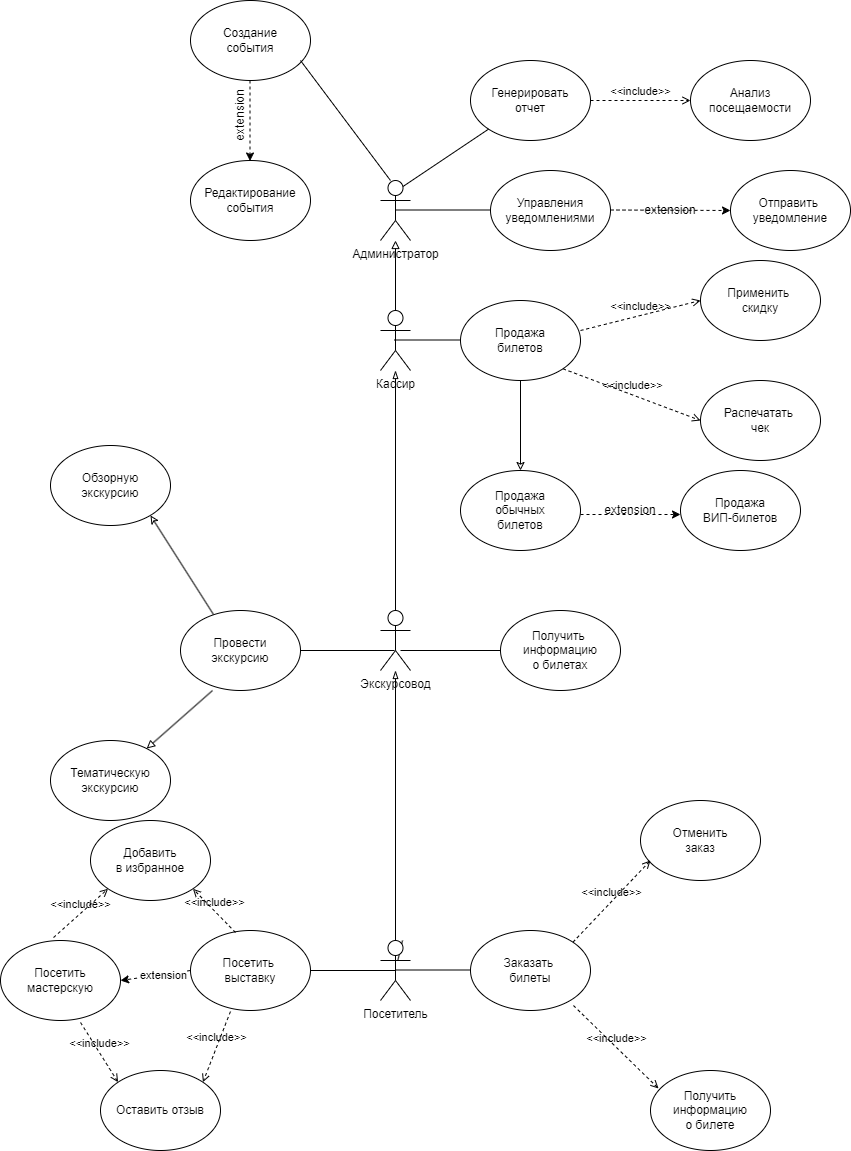

The diagram above was exported from draw.io. Its source (the exported page's mxGraphModel, read from the mxfile embedded in the PNG):
<mxGraphModel dx="2703" dy="1376" grid="1" gridSize="10" guides="1" tooltips="1" connect="1" arrows="1" fold="1" page="1" pageScale="1" pageWidth="827" pageHeight="1169" math="0" shadow="0">
  <root>
    <mxCell id="0" />
    <mxCell id="1" parent="0" />
    <mxCell id="QaGkY17arEBo_9v4IGlm-1" value="Администратор&lt;br&gt;" style="shape=umlActor;verticalLabelPosition=bottom;verticalAlign=top;html=1;outlineConnect=0;" parent="1" vertex="1">
      <mxGeometry x="340" y="250" width="30" height="60" as="geometry" />
    </mxCell>
    <mxCell id="QaGkY17arEBo_9v4IGlm-4" value="Кассир&lt;br&gt;" style="shape=umlActor;verticalLabelPosition=bottom;verticalAlign=top;html=1;outlineConnect=0;" parent="1" vertex="1">
      <mxGeometry x="340" y="380" width="30" height="60" as="geometry" />
    </mxCell>
    <mxCell id="QaGkY17arEBo_9v4IGlm-5" value="Экскурсовод" style="shape=umlActor;verticalLabelPosition=bottom;verticalAlign=top;html=1;outlineConnect=0;" parent="1" vertex="1">
      <mxGeometry x="340" y="680" width="30" height="60" as="geometry" />
    </mxCell>
    <mxCell id="QaGkY17arEBo_9v4IGlm-13" value="Генерировать&lt;br&gt;&lt;font&gt;отчет&lt;/font&gt;" style="ellipse;whiteSpace=wrap;html=1;" parent="1" vertex="1">
      <mxGeometry x="430" y="130" width="120" height="80" as="geometry" />
    </mxCell>
    <mxCell id="QaGkY17arEBo_9v4IGlm-17" value="Анализ&lt;br&gt;&lt;font&gt;посещаемости&lt;/font&gt;" style="ellipse;whiteSpace=wrap;html=1;" parent="1" vertex="1">
      <mxGeometry x="650" y="130" width="120" height="80" as="geometry" />
    </mxCell>
    <mxCell id="QaGkY17arEBo_9v4IGlm-18" value="" style="endArrow=none;html=1;rounded=0;" parent="1" edge="1">
      <mxGeometry width="50" height="50" relative="1" as="geometry">
        <mxPoint x="355" y="279.5" as="sourcePoint" />
        <mxPoint x="450" y="279.5" as="targetPoint" />
      </mxGeometry>
    </mxCell>
    <mxCell id="QaGkY17arEBo_9v4IGlm-19" value="&lt;font&gt;Управления&lt;/font&gt;&lt;br&gt;&lt;font&gt;уведомлениями&lt;/font&gt;" style="ellipse;whiteSpace=wrap;html=1;" parent="1" vertex="1">
      <mxGeometry x="450" y="240" width="120" height="80" as="geometry" />
    </mxCell>
    <mxCell id="QaGkY17arEBo_9v4IGlm-20" value="" style="endArrow=classic;html=1;rounded=0;dashed=1;" parent="1" target="QaGkY17arEBo_9v4IGlm-22" edge="1">
      <mxGeometry relative="1" as="geometry">
        <mxPoint x="570" y="279.5" as="sourcePoint" />
        <mxPoint x="670" y="279.5" as="targetPoint" />
      </mxGeometry>
    </mxCell>
    <mxCell id="QaGkY17arEBo_9v4IGlm-22" value="Отправить&amp;nbsp;&lt;br&gt;&lt;font&gt;уведомление&lt;/font&gt;" style="ellipse;whiteSpace=wrap;html=1;" parent="1" vertex="1">
      <mxGeometry x="690" y="240" width="120" height="80" as="geometry" />
    </mxCell>
    <mxCell id="QaGkY17arEBo_9v4IGlm-28" value="Создание&lt;br&gt;&lt;font&gt;события&lt;/font&gt;" style="ellipse;whiteSpace=wrap;html=1;" parent="1" vertex="1">
      <mxGeometry x="150" y="70" width="120" height="80" as="geometry" />
    </mxCell>
    <mxCell id="QaGkY17arEBo_9v4IGlm-29" value="" style="endArrow=classic;html=1;rounded=0;dashed=1;" parent="1" edge="1">
      <mxGeometry relative="1" as="geometry">
        <mxPoint x="209.5" y="150" as="sourcePoint" />
        <mxPoint x="209.5" y="230.5" as="targetPoint" />
      </mxGeometry>
    </mxCell>
    <mxCell id="QaGkY17arEBo_9v4IGlm-31" value="Редактирование&lt;br&gt;&lt;font&gt;события&lt;/font&gt;" style="ellipse;whiteSpace=wrap;html=1;" parent="1" vertex="1">
      <mxGeometry x="150" y="230" width="120" height="80" as="geometry" />
    </mxCell>
    <mxCell id="QaGkY17arEBo_9v4IGlm-37" value="" style="endArrow=none;html=1;rounded=0;" parent="1" edge="1">
      <mxGeometry width="50" height="50" relative="1" as="geometry">
        <mxPoint x="354" y="409.5" as="sourcePoint" />
        <mxPoint x="423" y="409.5" as="targetPoint" />
      </mxGeometry>
    </mxCell>
    <mxCell id="QaGkY17arEBo_9v4IGlm-38" value="Продажа&lt;br&gt;&lt;font&gt;билетов&lt;/font&gt;" style="ellipse;whiteSpace=wrap;html=1;" parent="1" vertex="1">
      <mxGeometry x="420" y="370" width="120" height="80" as="geometry" />
    </mxCell>
    <mxCell id="QaGkY17arEBo_9v4IGlm-43" value="Применить&amp;nbsp;&lt;br&gt;&lt;font&gt;скидку&lt;/font&gt;" style="ellipse;whiteSpace=wrap;html=1;" parent="1" vertex="1">
      <mxGeometry x="660" y="330" width="120" height="80" as="geometry" />
    </mxCell>
    <mxCell id="QaGkY17arEBo_9v4IGlm-44" value="Распечатать&amp;nbsp;&lt;br&gt;&lt;font&gt;чек&lt;/font&gt;" style="ellipse;whiteSpace=wrap;html=1;" parent="1" vertex="1">
      <mxGeometry x="660" y="450" width="120" height="80" as="geometry" />
    </mxCell>
    <mxCell id="QaGkY17arEBo_9v4IGlm-49" value="" style="endArrow=classic;html=1;rounded=0;endFill=0;" parent="1" target="QaGkY17arEBo_9v4IGlm-50" edge="1">
      <mxGeometry width="50" height="50" relative="1" as="geometry">
        <mxPoint x="480" y="450" as="sourcePoint" />
        <mxPoint x="480" y="560" as="targetPoint" />
      </mxGeometry>
    </mxCell>
    <mxCell id="QaGkY17arEBo_9v4IGlm-50" value="Продажа&lt;br&gt;&lt;font&gt;обычных&lt;br&gt;&lt;/font&gt;&lt;font&gt;билетов&lt;/font&gt;" style="ellipse;whiteSpace=wrap;html=1;" parent="1" vertex="1">
      <mxGeometry x="420" y="540" width="120" height="80" as="geometry" />
    </mxCell>
    <mxCell id="QaGkY17arEBo_9v4IGlm-51" value="" style="endArrow=classic;html=1;rounded=0;dashed=1;" parent="1" edge="1">
      <mxGeometry relative="1" as="geometry">
        <mxPoint x="540" y="584" as="sourcePoint" />
        <mxPoint x="640" y="584" as="targetPoint" />
      </mxGeometry>
    </mxCell>
    <mxCell id="QaGkY17arEBo_9v4IGlm-53" value="Продажа&lt;br&gt;&lt;font&gt;ВИП-билетов&lt;/font&gt;" style="ellipse;whiteSpace=wrap;html=1;" parent="1" vertex="1">
      <mxGeometry x="640" y="540" width="120" height="80" as="geometry" />
    </mxCell>
    <mxCell id="QaGkY17arEBo_9v4IGlm-56" value="" style="endArrow=none;html=1;rounded=0;" parent="1" edge="1">
      <mxGeometry width="50" height="50" relative="1" as="geometry">
        <mxPoint x="258" y="720" as="sourcePoint" />
        <mxPoint x="354" y="720" as="targetPoint" />
      </mxGeometry>
    </mxCell>
    <mxCell id="QaGkY17arEBo_9v4IGlm-57" value="Провести&lt;br&gt;&lt;font&gt;экскурсию&lt;/font&gt;" style="ellipse;whiteSpace=wrap;html=1;" parent="1" vertex="1">
      <mxGeometry x="140" y="680" width="120" height="80" as="geometry" />
    </mxCell>
    <mxCell id="QaGkY17arEBo_9v4IGlm-58" value="" style="endArrow=classic;html=1;rounded=0;endFill=0;exitX=0.275;exitY=0.05;exitDx=0;exitDy=0;exitPerimeter=0;" parent="1" edge="1" source="QaGkY17arEBo_9v4IGlm-57">
      <mxGeometry relative="1" as="geometry">
        <mxPoint x="180" y="675" as="sourcePoint" />
        <mxPoint x="110" y="585" as="targetPoint" />
      </mxGeometry>
    </mxCell>
    <mxCell id="QaGkY17arEBo_9v4IGlm-60" value="Обзорную&lt;br&gt;&lt;font&gt;экскурсию&lt;/font&gt;" style="ellipse;whiteSpace=wrap;html=1;" parent="1" vertex="1">
      <mxGeometry x="10" y="515" width="120" height="80" as="geometry" />
    </mxCell>
    <mxCell id="QaGkY17arEBo_9v4IGlm-61" value="" style="endArrow=block;html=1;rounded=0;endFill=0;exitX=0.267;exitY=1;exitDx=0;exitDy=0;exitPerimeter=0;" parent="1" target="QaGkY17arEBo_9v4IGlm-63" edge="1" source="QaGkY17arEBo_9v4IGlm-57">
      <mxGeometry relative="1" as="geometry">
        <mxPoint x="160" y="749" as="sourcePoint" />
        <mxPoint x="70" y="850" as="targetPoint" />
      </mxGeometry>
    </mxCell>
    <mxCell id="QaGkY17arEBo_9v4IGlm-63" value="Тематическую&lt;br&gt;&lt;font&gt;экскурсию&lt;/font&gt;" style="ellipse;whiteSpace=wrap;html=1;" parent="1" vertex="1">
      <mxGeometry x="10" y="810" width="120" height="80" as="geometry" />
    </mxCell>
    <mxCell id="QaGkY17arEBo_9v4IGlm-67" value="Получить&amp;nbsp;&lt;br&gt;&lt;font&gt;информацию&lt;br&gt;&lt;/font&gt;&lt;font&gt;о билетах&lt;/font&gt;" style="ellipse;whiteSpace=wrap;html=1;" parent="1" vertex="1">
      <mxGeometry x="460" y="680" width="120" height="80" as="geometry" />
    </mxCell>
    <mxCell id="QaGkY17arEBo_9v4IGlm-69" value="" style="endArrow=none;html=1;rounded=0;" parent="1" edge="1">
      <mxGeometry width="50" height="50" relative="1" as="geometry">
        <mxPoint x="355" y="1039.5" as="sourcePoint" />
        <mxPoint x="430" y="1039.5" as="targetPoint" />
      </mxGeometry>
    </mxCell>
    <mxCell id="QaGkY17arEBo_9v4IGlm-70" value="Заказать&amp;nbsp;&lt;br&gt;&lt;font&gt;билеты&lt;/font&gt;" style="ellipse;whiteSpace=wrap;html=1;" parent="1" vertex="1">
      <mxGeometry x="430" y="1000" width="120" height="80" as="geometry" />
    </mxCell>
    <mxCell id="QaGkY17arEBo_9v4IGlm-73" value="Отменить&lt;br&gt;&lt;font&gt;заказ&lt;/font&gt;" style="ellipse;whiteSpace=wrap;html=1;" parent="1" vertex="1">
      <mxGeometry x="600" y="870" width="120" height="80" as="geometry" />
    </mxCell>
    <mxCell id="QaGkY17arEBo_9v4IGlm-76" value="Получить&lt;br&gt;&lt;font&gt;информацию&lt;br&gt;&lt;/font&gt;&lt;font&gt;о билете&lt;/font&gt;" style="ellipse;whiteSpace=wrap;html=1;" parent="1" vertex="1">
      <mxGeometry x="610" y="1140" width="120" height="80" as="geometry" />
    </mxCell>
    <mxCell id="QaGkY17arEBo_9v4IGlm-77" value="" style="endArrow=none;html=1;rounded=0;startArrow=none;" parent="1" edge="1" source="QaGkY17arEBo_9v4IGlm-6">
      <mxGeometry width="50" height="50" relative="1" as="geometry">
        <mxPoint x="260" y="1029.5" as="sourcePoint" />
        <mxPoint x="357.46" y="1029.5" as="targetPoint" />
      </mxGeometry>
    </mxCell>
    <mxCell id="QaGkY17arEBo_9v4IGlm-78" value="Посетить&amp;nbsp;&lt;br&gt;&lt;font&gt;выставку&lt;/font&gt;" style="ellipse;whiteSpace=wrap;html=1;" parent="1" vertex="1">
      <mxGeometry x="150" y="1000" width="120" height="80" as="geometry" />
    </mxCell>
    <mxCell id="QaGkY17arEBo_9v4IGlm-80" value="Оставить отзыв" style="ellipse;whiteSpace=wrap;html=1;" parent="1" vertex="1">
      <mxGeometry x="60" y="1140" width="120" height="80" as="geometry" />
    </mxCell>
    <mxCell id="QaGkY17arEBo_9v4IGlm-81" value="Посетить&lt;br&gt;&lt;font&gt;мастерскую&lt;/font&gt;" style="ellipse;whiteSpace=wrap;html=1;" parent="1" vertex="1">
      <mxGeometry x="-40" y="1010" width="120" height="80" as="geometry" />
    </mxCell>
    <mxCell id="QaGkY17arEBo_9v4IGlm-82" value="Добавить&lt;br&gt;&lt;font&gt;в избранное&lt;/font&gt;" style="ellipse;whiteSpace=wrap;html=1;" parent="1" vertex="1">
      <mxGeometry x="50" y="890" width="120" height="80" as="geometry" />
    </mxCell>
    <mxCell id="KrFVVJIQCSm2oz4L8sGf-18" value="" style="endArrow=classic;html=1;rounded=0;entryX=1;entryY=0.5;entryDx=0;entryDy=0;exitX=0;exitY=0.5;exitDx=0;exitDy=0;dashed=1;" parent="1" source="QaGkY17arEBo_9v4IGlm-78" target="QaGkY17arEBo_9v4IGlm-81" edge="1">
      <mxGeometry relative="1" as="geometry">
        <mxPoint x="60" y="969.41" as="sourcePoint" />
        <mxPoint x="160" y="969.41" as="targetPoint" />
      </mxGeometry>
    </mxCell>
    <mxCell id="KrFVVJIQCSm2oz4L8sGf-19" value="Label" style="edgeLabel;resizable=0;html=1;align=center;verticalAlign=middle;" parent="KrFVVJIQCSm2oz4L8sGf-18" connectable="0" vertex="1">
      <mxGeometry relative="1" as="geometry" />
    </mxCell>
    <mxCell id="KrFVVJIQCSm2oz4L8sGf-20" value="extension" style="edgeLabel;html=1;align=center;verticalAlign=middle;resizable=0;points=[];" parent="KrFVVJIQCSm2oz4L8sGf-18" vertex="1" connectable="0">
      <mxGeometry x="-0.1882" relative="1" as="geometry">
        <mxPoint as="offset" />
      </mxGeometry>
    </mxCell>
    <mxCell id="KrFVVJIQCSm2oz4L8sGf-21" value="extension" style="text;html=1;strokeColor=none;fillColor=none;align=center;verticalAlign=middle;whiteSpace=wrap;rounded=0;" parent="1" vertex="1">
      <mxGeometry x="560" y="565" width="60" height="30" as="geometry" />
    </mxCell>
    <mxCell id="KrFVVJIQCSm2oz4L8sGf-22" value="extension" style="text;html=1;strokeColor=none;fillColor=none;align=center;verticalAlign=middle;whiteSpace=wrap;rounded=0;rotation=-90;" parent="1" vertex="1">
      <mxGeometry x="170" y="170" width="60" height="30" as="geometry" />
    </mxCell>
    <mxCell id="KrFVVJIQCSm2oz4L8sGf-24" value="extension" style="text;html=1;strokeColor=none;fillColor=none;align=center;verticalAlign=middle;whiteSpace=wrap;rounded=0;" parent="1" vertex="1">
      <mxGeometry x="600" y="265" width="60" height="30" as="geometry" />
    </mxCell>
    <mxCell id="KrFVVJIQCSm2oz4L8sGf-31" value="" style="endArrow=blockThin;html=1;rounded=0;endFill=0;exitX=0.5;exitY=0;exitDx=0;exitDy=0;exitPerimeter=0;" parent="1" source="QaGkY17arEBo_9v4IGlm-6" target="QaGkY17arEBo_9v4IGlm-5" edge="1">
      <mxGeometry relative="1" as="geometry">
        <mxPoint x="340" y="890" as="sourcePoint" />
        <mxPoint x="360" y="740" as="targetPoint" />
      </mxGeometry>
    </mxCell>
    <mxCell id="KrFVVJIQCSm2oz4L8sGf-33" value="" style="endArrow=blockThin;html=1;rounded=0;endFill=0;exitX=0.5;exitY=0;exitDx=0;exitDy=0;exitPerimeter=0;" parent="1" source="QaGkY17arEBo_9v4IGlm-5" target="QaGkY17arEBo_9v4IGlm-4" edge="1">
      <mxGeometry relative="1" as="geometry">
        <mxPoint x="240" y="550" as="sourcePoint" />
        <mxPoint x="340" y="550" as="targetPoint" />
      </mxGeometry>
    </mxCell>
    <mxCell id="KrFVVJIQCSm2oz4L8sGf-35" value="" style="endArrow=block;html=1;rounded=0;endFill=0;" parent="1" source="QaGkY17arEBo_9v4IGlm-4" target="QaGkY17arEBo_9v4IGlm-1" edge="1">
      <mxGeometry relative="1" as="geometry">
        <mxPoint x="310" y="380" as="sourcePoint" />
        <mxPoint x="360" y="300" as="targetPoint" />
      </mxGeometry>
    </mxCell>
    <mxCell id="TsArKCnPZwRbLDVRGXwu-2" value="" style="endArrow=none;html=1;rounded=0;fontSize=12;startSize=8;endSize=8;curved=1;exitX=0.75;exitY=0.1;exitDx=0;exitDy=0;exitPerimeter=0;" parent="1" source="QaGkY17arEBo_9v4IGlm-1" target="QaGkY17arEBo_9v4IGlm-13" edge="1">
      <mxGeometry width="50" height="50" relative="1" as="geometry">
        <mxPoint x="330" y="220" as="sourcePoint" />
        <mxPoint x="410" y="190" as="targetPoint" />
        <Array as="points" />
      </mxGeometry>
    </mxCell>
    <mxCell id="TsArKCnPZwRbLDVRGXwu-3" value="" style="endArrow=none;html=1;rounded=0;fontSize=12;startSize=8;endSize=8;curved=1;" parent="1" edge="1">
      <mxGeometry width="50" height="50" relative="1" as="geometry">
        <mxPoint x="350" y="250" as="sourcePoint" />
        <mxPoint x="260" y="130" as="targetPoint" />
      </mxGeometry>
    </mxCell>
    <mxCell id="TsArKCnPZwRbLDVRGXwu-6" value="" style="endArrow=none;html=1;rounded=0;fontSize=12;startSize=8;endSize=8;curved=1;entryX=0;entryY=0.5;entryDx=0;entryDy=0;" parent="1" target="QaGkY17arEBo_9v4IGlm-67" edge="1">
      <mxGeometry width="50" height="50" relative="1" as="geometry">
        <mxPoint x="360" y="720" as="sourcePoint" />
        <mxPoint x="410" y="470" as="targetPoint" />
      </mxGeometry>
    </mxCell>
    <mxCell id="mUjobKQpB95xOC1MhuZQ-1" value="&amp;lt;&amp;lt;include&amp;gt;&amp;gt;" style="html=1;verticalAlign=bottom;labelBackgroundColor=none;endArrow=open;endFill=0;dashed=1;rounded=0;entryX=0;entryY=0.5;entryDx=0;entryDy=0;" edge="1" parent="1" target="QaGkY17arEBo_9v4IGlm-17">
      <mxGeometry width="160" relative="1" as="geometry">
        <mxPoint x="550" y="170" as="sourcePoint" />
        <mxPoint x="640" y="170" as="targetPoint" />
      </mxGeometry>
    </mxCell>
    <mxCell id="mUjobKQpB95xOC1MhuZQ-2" value="&amp;lt;&amp;lt;include&amp;gt;&amp;gt;" style="html=1;verticalAlign=bottom;labelBackgroundColor=none;endArrow=open;endFill=0;dashed=1;rounded=0;exitX=1;exitY=0.375;exitDx=0;exitDy=0;exitPerimeter=0;entryX=0;entryY=0.5;entryDx=0;entryDy=0;" edge="1" parent="1" source="QaGkY17arEBo_9v4IGlm-38" target="QaGkY17arEBo_9v4IGlm-43">
      <mxGeometry width="160" relative="1" as="geometry">
        <mxPoint x="510" y="370" as="sourcePoint" />
        <mxPoint x="670" y="370" as="targetPoint" />
      </mxGeometry>
    </mxCell>
    <mxCell id="mUjobKQpB95xOC1MhuZQ-3" value="&amp;lt;&amp;lt;include&amp;gt;&amp;gt;" style="html=1;verticalAlign=bottom;labelBackgroundColor=none;endArrow=open;endFill=0;dashed=1;rounded=0;exitX=1;exitY=1;exitDx=0;exitDy=0;entryX=0;entryY=0.5;entryDx=0;entryDy=0;" edge="1" parent="1" source="QaGkY17arEBo_9v4IGlm-38" target="QaGkY17arEBo_9v4IGlm-44">
      <mxGeometry width="160" relative="1" as="geometry">
        <mxPoint x="500" y="480" as="sourcePoint" />
        <mxPoint x="660" y="480" as="targetPoint" />
      </mxGeometry>
    </mxCell>
    <mxCell id="mUjobKQpB95xOC1MhuZQ-4" value="&amp;lt;&amp;lt;include&amp;gt;&amp;gt;" style="html=1;verticalAlign=bottom;labelBackgroundColor=none;endArrow=open;endFill=0;dashed=1;rounded=0;exitX=0.858;exitY=0.938;exitDx=0;exitDy=0;exitPerimeter=0;entryX=0.067;entryY=0.225;entryDx=0;entryDy=0;entryPerimeter=0;" edge="1" parent="1" source="QaGkY17arEBo_9v4IGlm-70" target="QaGkY17arEBo_9v4IGlm-76">
      <mxGeometry width="160" relative="1" as="geometry">
        <mxPoint x="470" y="1070" as="sourcePoint" />
        <mxPoint x="630" y="1070" as="targetPoint" />
      </mxGeometry>
    </mxCell>
    <mxCell id="mUjobKQpB95xOC1MhuZQ-5" value="&amp;lt;&amp;lt;include&amp;gt;&amp;gt;" style="html=1;verticalAlign=bottom;labelBackgroundColor=none;endArrow=open;endFill=0;dashed=1;rounded=0;entryX=0.083;entryY=0.75;entryDx=0;entryDy=0;entryPerimeter=0;exitX=1;exitY=0;exitDx=0;exitDy=0;" edge="1" parent="1" source="QaGkY17arEBo_9v4IGlm-70" target="QaGkY17arEBo_9v4IGlm-73">
      <mxGeometry width="160" relative="1" as="geometry">
        <mxPoint x="460" y="880" as="sourcePoint" />
        <mxPoint x="620" y="880" as="targetPoint" />
      </mxGeometry>
    </mxCell>
    <mxCell id="mUjobKQpB95xOC1MhuZQ-6" value="&amp;lt;&amp;lt;include&amp;gt;&amp;gt;" style="html=1;verticalAlign=bottom;labelBackgroundColor=none;endArrow=open;endFill=0;dashed=1;rounded=0;entryX=0;entryY=1;entryDx=0;entryDy=0;exitX=0.442;exitY=-0.037;exitDx=0;exitDy=0;exitPerimeter=0;" edge="1" parent="1" source="QaGkY17arEBo_9v4IGlm-81" target="QaGkY17arEBo_9v4IGlm-82">
      <mxGeometry width="160" relative="1" as="geometry">
        <mxPoint y="929" as="sourcePoint" />
        <mxPoint x="160" y="929" as="targetPoint" />
      </mxGeometry>
    </mxCell>
    <mxCell id="mUjobKQpB95xOC1MhuZQ-7" value="&amp;lt;&amp;lt;include&amp;gt;&amp;gt;" style="html=1;verticalAlign=bottom;labelBackgroundColor=none;endArrow=open;endFill=0;dashed=1;rounded=0;entryX=0;entryY=0;entryDx=0;entryDy=0;exitX=0.667;exitY=1.025;exitDx=0;exitDy=0;exitPerimeter=0;" edge="1" parent="1" source="QaGkY17arEBo_9v4IGlm-81" target="QaGkY17arEBo_9v4IGlm-80">
      <mxGeometry width="160" relative="1" as="geometry">
        <mxPoint x="30" y="1009" as="sourcePoint" />
        <mxPoint x="190" y="1009" as="targetPoint" />
      </mxGeometry>
    </mxCell>
    <mxCell id="mUjobKQpB95xOC1MhuZQ-8" value="&amp;lt;&amp;lt;include&amp;gt;&amp;gt;" style="html=1;verticalAlign=bottom;labelBackgroundColor=none;endArrow=open;endFill=0;dashed=1;rounded=0;entryX=1;entryY=0;entryDx=0;entryDy=0;exitX=0.333;exitY=1.013;exitDx=0;exitDy=0;exitPerimeter=0;" edge="1" parent="1" source="QaGkY17arEBo_9v4IGlm-78" target="QaGkY17arEBo_9v4IGlm-80">
      <mxGeometry width="160" relative="1" as="geometry">
        <mxPoint x="180" y="1080" as="sourcePoint" />
        <mxPoint x="360" y="1009" as="targetPoint" />
      </mxGeometry>
    </mxCell>
    <mxCell id="mUjobKQpB95xOC1MhuZQ-9" value="&amp;lt;&amp;lt;include&amp;gt;&amp;gt;" style="html=1;verticalAlign=bottom;labelBackgroundColor=none;endArrow=open;endFill=0;dashed=1;rounded=0;entryX=1;entryY=1;entryDx=0;entryDy=0;exitX=0.375;exitY=0.025;exitDx=0;exitDy=0;exitPerimeter=0;" edge="1" parent="1" source="QaGkY17arEBo_9v4IGlm-78" target="QaGkY17arEBo_9v4IGlm-82">
      <mxGeometry width="160" relative="1" as="geometry">
        <mxPoint x="120" y="900" as="sourcePoint" />
        <mxPoint x="280" y="900" as="targetPoint" />
      </mxGeometry>
    </mxCell>
    <mxCell id="mUjobKQpB95xOC1MhuZQ-19" value="" style="endArrow=none;html=1;rounded=0;exitX=1;exitY=0.5;exitDx=0;exitDy=0;entryX=0.5;entryY=0.5;entryDx=0;entryDy=0;entryPerimeter=0;" edge="1" parent="1" source="QaGkY17arEBo_9v4IGlm-78" target="QaGkY17arEBo_9v4IGlm-6">
      <mxGeometry width="50" height="50" relative="1" as="geometry">
        <mxPoint x="260" y="1029.5" as="sourcePoint" />
        <mxPoint x="357.46000000000004" y="1029.5" as="targetPoint" />
      </mxGeometry>
    </mxCell>
    <mxCell id="QaGkY17arEBo_9v4IGlm-6" value="Посетитель" style="shape=umlActor;verticalLabelPosition=bottom;verticalAlign=top;html=1;outlineConnect=0;" parent="1" vertex="1">
      <mxGeometry x="340" y="1010" width="30" height="60" as="geometry" />
    </mxCell>
  </root>
</mxGraphModel>